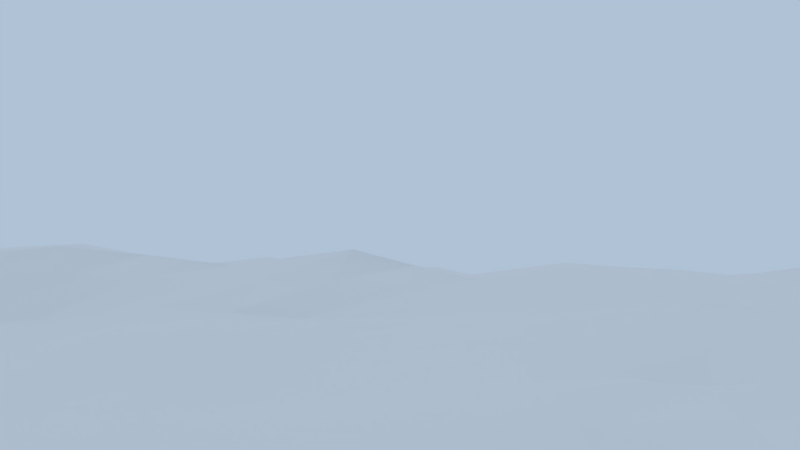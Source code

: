 # Source: earthMars-finished.blend  (saved by Blender 2.66.0; exported with 4.5.12 LTS)
import bpy
from mathutils import Matrix  # noqa: F401  (used for matrix-valued properties, if any)

bpy.ops.wm.read_factory_settings(use_empty=True)
scene = bpy.context.scene
scene.name = 'Earth'

# ---- collections
col_collection_1 = bpy.data.collections.new('Collection 1'); scene.collection.children.link(col_collection_1)
col_collection_2 = bpy.data.collections.new('Collection 2'); scene.collection.children.link(col_collection_2)
col_collection_2.hide_render = True
col_collection_2.hide_viewport = True

# ---- materials (node trees are filled in below, after node groups)
mat_material = bpy.data.materials.new('Material')
mat_material.alpha_threshold = 0.0
mat_material.use_transparent_shadow = False
mat_material.roughness = 0.5
mat_material.line_color = (0.0, 0.0, 0.0, 1.0)

# ---- material node trees

# ---- world
world_earth = bpy.data.worlds.new('earth'); scene.world = world_earth
world_earth.color = (0.4271, 0.5377, 0.6738)
world_earth.use_sun_shadow = False
world_earth.sun_shadow_jitter_overblur = 0.0
world_earth.cycles.sampling_method = 'MANUAL'
world_earth.cycles.sample_map_resolution = 256

# ---- cameras
cam_camera = bpy.data.cameras.new('Camera')
cam_camera.clip_end = 100.0
cam_camera.lens = 35.0
cam_camera.sensor_width = 32.0
cam_camera.sensor_height = 18.0
cam_camera.ortho_scale = 7.314
cam_camera.dof.focus_distance = 0.0
cam_camera.dof.aperture_fstop = 128.0

# ---- lights
light_point = bpy.data.lights.new('Point', 'SUN')
light_point.transmission_factor = 0.0
light_point.angle = 1.571
light_point.energy = 0.3
light_point.shadow_buffer_clip_start = 0.5
light_point.shadow_soft_size = 1.0
light_point.shadow_cascade_max_distance = 1000.0
light_point.cycles.use_multiple_importance_sampling = False

# ---- meshes
me_plane = bpy.data.meshes.new('Plane')
me_plane.from_pydata([(1.0, 1.0, 0.0), (1.0, -1.0, 0.0), (-1.0, -1.0, 0.0), (-1.0, 1.0, 0.0), (0.8466, -1.027, -0.001591), (0.6091, -0.9676, -0.006968), (0.4453, -0.9879, -0.02843), (0.2395, -0.9684, -0.02874), (0.08824, -0.9722, 0.02446), (-0.08201, -1.028, -0.006257), (-0.25, -0.9956, 0.02458), (-0.4711, -1.022, 0.03375), (-0.6198, -0.9988, -0.01104), (-0.801, -0.9655, 0.02325), (0.9857, 0.8443, -0.02635), (1.022, 0.6266, 0.03474), (0.9749, 0.4366, -0.002432), (1.025, 0.2406, 0.009974), (1.002, 0.1138, -0.0303), (1.014, -0.121, -0.03267), (0.9716, -0.2904, 0.002402), (0.975, -0.4769, 0.02553), (0.9997, -0.647, -0.01222), (0.9891, -0.8067, 0.001196), (0.7937, 0.9985, 0.02095), (0.6434, 0.9899, 0.001803), (0.4413, 0.9865, 6.078e-05), (0.261, 0.9921, -0.03366), (0.06929, 1.011, 0.01301), (-0.06707, 1.024, 0.01013), (-0.2459, 1.024, 0.03108), (-0.431, 1.013, 0.005068), (-0.6073, 0.9754, -0.0233), (-0.8144, 1.003, 0.0324), (-0.9834, -0.7929, 0.01158), (-0.9857, -0.6424, 0.01761), (-1.026, -0.4547, -0.02748), (-1.027, -0.2651, -0.0009115), (-1.014, -0.06446, 0.008414), (-1.013, 0.09236, -0.01491), (-0.9925, 0.2432, -0.01372), (-0.9967, 0.4879, -0.03282), (-0.9944, 0.6147, 0.02546), (-1.03, 0.8364, 0.01744), (0.7892, 0.8513, 0.009692), (0.6445, 0.8369, -0.04894), (0.4081, 0.8457, 0.0004985), (0.2268, 0.8355, 0.02299), (0.09738, 0.8094, 0.006295), (-0.1148, 0.8677, -0.0198), (-0.316, 0.8512, -0.0006613), (-0.4913, 0.8563, 0.03233), (-0.6775, 0.8673, 0.0304), (-0.8645, 0.8654, 0.007973), (0.871, 0.6069, 0.003266), (0.6368, 0.5917, 0.0051), (0.4898, 0.5976, 0.01781), (0.2749, 0.6271, 0.03273), (0.1092, 0.6277, 0.01306), (-0.06548, 0.6184, 0.05641), (-0.2393, 0.6499, 0.03266), (-0.4686, 0.5972, 0.06073), (-0.6412, 0.5956, 0.0408), (-0.779, 0.6499, 0.03229), (0.7987, 0.4662, 0.02392), (0.6221, 0.4502, -0.02219), (0.445, 0.4415, -0.006858), (0.2803, 0.4612, -0.01047), (0.113, 0.4875, -0.01326), (-0.117, 0.491, -0.02612), (-0.3051, 0.4696, -0.01121), (-0.4456, 0.5033, -0.02594), (-0.6486, 0.5106, -0.04159), (-0.8315, 0.4718, -0.01894), (0.8535, 0.255, 0.01214), (0.6908, 0.2447, -0.01501), (0.5089, 0.2129, -0.004668), (0.3041, 0.2599, 0.0147), (0.1177, 0.244, -0.008246), (-0.07146, 0.2151, 0.001015), (-0.2882, 0.2509, -0.01814), (-0.4209, 0.2413, -0.03293), (-0.5979, 0.2774, -0.00997), (-0.7756, 0.2651, -0.0199), (0.85, 0.1129, -0.01582), (0.665, 0.08687, 0.0009064), (0.483, 0.1319, -0.008823), (0.2425, 0.08032, -0.04536), (0.1048, 0.1147, -0.007466), (-0.09834, 0.1098, -0.01785), (-0.2466, 0.1188, -0.03976), (-0.4705, 0.1054, -0.0202), (-0.6187, 0.08404, -0.03592), (-0.842, 0.07635, -0.01412), (0.8461, -0.1134, -0.006768), (0.6448, -0.09197, 0.008273), (0.4474, -0.1222, -0.009362), (0.2747, -0.09138, 0.0097), (0.07983, -0.09094, -0.02396), (-0.07599, -0.09198, -0.03326), (-0.3118, -0.0519, -0.04129), (-0.4572, -0.0673, 0.00125), (-0.6289, -0.04123, 0.02662), (-0.8484, -0.08062, -0.01683), (0.7851, -0.3181, 0.002456), (0.5919, -0.3063, 0.02015), (0.4369, -0.2731, -0.0007313), (0.2353, -0.2851, -0.01923), (0.07155, -0.2521, 0.01045), (-0.0866, -0.2739, -0.01821), (-0.3183, -0.2869, 0.007384), (-0.4535, -0.256, -0.005992), (-0.6313, -0.2943, 0.02835), (-0.8411, -0.235, 0.0327), (0.7775, -0.4571, 0.05387), (0.5879, -0.4729, 0.02383), (0.4392, -0.504, 0.00169), (0.2728, -0.4606, 0.02092), (0.05864, -0.4648, -0.02988), (-0.0838, -0.4324, 0.01275), (-0.2751, -0.4374, 0.003595), (-0.4959, -0.4338, -0.04597), (-0.6453, -0.4732, 0.001634), (-0.824, -0.4484, -0.009087), (0.8385, -0.662, -0.03566), (0.6172, -0.6132, -0.008954), (0.4367, -0.6582, 0.002397), (0.312, -0.6735, 0.0186), (0.1111, -0.6749, 0.02338), (-0.0786, -0.6459, 0.02611), (-0.2678, -0.6268, 0.008092), (-0.452, -0.6132, 0.0116), (-0.6076, -0.6148, 0.004849), (-0.8365, -0.6526, -0.0002514), (0.8114, -0.8377, 0.01433), (0.6496, -0.8366, 0.0248), (0.4505, -0.7781, 0.02259), (0.2747, -0.8328, 0.009855), (0.06692, -0.8042, -0.01601), (-0.08337, -0.7937, 0.02241), (-0.2428, -0.7671, 0.03563), (-0.4674, -0.8074, -0.01466), (-0.6491, -0.7916, -0.02169), (-0.7803, -0.7994, -0.01789), (0.9233, -1.014, -0.0001303), (0.7279, -0.9975, -0.002628), (0.5272, -0.9777, -0.01768), (0.3424, -0.9778, -0.03074), (0.1639, -0.9694, -0.00233), (0.00296, -0.9997, 0.008905), (-0.1662, -1.012, 0.01089), (-0.3611, -1.009, 0.03281), (-0.5457, -1.011, 0.009454), (-0.7099, -0.9827, 0.003455), (-0.9001, -0.9825, 0.01336), (0.9927, 0.922, -0.01605), (1.003, 0.7358, 0.002284), (0.9984, 0.532, 0.01737), (1.0, 0.3379, 0.007281), (1.014, 0.1772, -0.01031), (1.008, -0.003228, -0.0375), (0.9926, -0.2058, -0.01734), (0.9735, -0.384, 0.02031), (0.9876, -0.562, 0.006327), (0.9945, -0.7266, -0.009408), (0.9946, -0.9031, 0.004311), (0.8968, 0.9984, 0.01582), (0.7185, 0.9941, 0.01207), (0.5424, 0.9886, -0.002602), (0.3513, 0.9883, -0.01588), (0.1648, 1.001, -0.009389), (0.001115, 1.018, 0.01111), (-0.1564, 1.024, 0.01827), (-0.3379, 1.018, 0.02033), (-0.519, 0.9937, -0.009251), (-0.7102, 0.9869, 0.002245), (-0.9069, 1.002, 0.01869), (-0.9916, -0.8967, 0.003954), (-0.9845, -0.7175, 0.01545), (-1.005, -0.5481, -0.00636), (-1.026, -0.3599, -0.01481), (-1.021, -0.1644, 0.007894), (-1.014, 0.01398, -0.004424), (-1.003, 0.1678, -0.01477), (-0.9944, 0.367, -0.02961), (-0.9955, 0.5514, -0.003347), (-1.013, 0.7248, 0.02733), (-1.015, 0.9183, 0.00752), (-0.9475, 0.8509, 0.01293), (-0.8392, 0.9342, 0.02054), (-0.771, 0.8665, 0.01908), (-0.6424, 0.921, 0.005921), (-0.5844, 0.8618, 0.03165), (-0.4611, 0.9347, 0.01745), (-0.404, 0.8544, 0.01785), (-0.2813, 0.9371, 0.01019), (-0.2154, 0.8595, -0.01167), (-0.09103, 0.9456, -0.00867), (-0.008819, 0.8388, -0.008415), (0.08335, 0.91, 0.00738), (0.1622, 0.8226, 0.01513), (0.2439, 0.9137, -0.003794), (0.3174, 0.8408, 0.01338), (0.4245, 0.9159, -0.001804), (0.5269, 0.8419, -0.02771), (0.6439, 0.913, -0.02739), (0.7166, 0.844, -0.02063), (0.7916, 0.9253, 0.01276), (0.8867, 0.8475, -0.004267), (-0.8867, 0.6324, 0.02843), (-0.822, 0.7565, 0.02554), (-0.7101, 0.6221, 0.03744), (-0.6601, 0.7276, 0.05151), (-0.5548, 0.596, 0.05228), (-0.4798, 0.7234, 0.06175), (-0.354, 0.6222, 0.04863), (-0.2777, 0.7499, 0.01896), (-0.1523, 0.6339, 0.04484), (-0.08983, 0.7414, 0.02223), (0.02215, 0.6231, 0.03339), (0.1032, 0.7183, 0.01446), (0.192, 0.6274, 0.02291), (0.2508, 0.7312, 0.03314), (0.3824, 0.6121, 0.02861), (0.4493, 0.7214, 0.01345), (0.5633, 0.5946, 0.009298), (0.6409, 0.7146, -0.02348), (0.754, 0.5992, 0.002517), (0.8303, 0.729, 0.00388), (0.9469, 0.6169, 0.02017), (-0.9141, 0.4798, -0.02539), (-0.8053, 0.5609, 0.006727), (-0.7401, 0.4919, -0.03066), (-0.6452, 0.553, -0.0009704), (-0.5471, 0.507, -0.0342), (-0.4569, 0.5503, 0.01795), (-0.3754, 0.4869, -0.01913), (-0.272, 0.5596, 0.01476), (-0.2111, 0.4801, -0.01792), (-0.09086, 0.5551, 0.01689), (-0.002007, 0.4894, -0.02047), (0.1111, 0.5576, 0.0005267), (0.1967, 0.4744, -0.01215), (0.2776, 0.5441, 0.01114), (0.3628, 0.4512, -0.006843), (0.4676, 0.5196, 0.006366), (0.5337, 0.446, -0.01644), (0.6295, 0.5212, -0.00707), (0.7102, 0.4584, -0.0005506), (0.8347, 0.5364, 0.01504), (0.8862, 0.4513, 0.01375), (-0.884, 0.2542, -0.01631), (-0.8035, 0.3691, -0.02406), (-0.6867, 0.2712, -0.01467), (-0.6231, 0.398, -0.03479), (-0.5093, 0.2595, -0.0223), (-0.4331, 0.3753, -0.03956), (-0.3546, 0.2461, -0.02626), (-0.2965, 0.3612, -0.01947), (-0.1798, 0.233, -0.008076), (-0.0944, 0.3547, -0.01784), (0.02306, 0.2295, -0.002923), (0.1155, 0.3664, -0.0139), (0.2109, 0.2519, 0.003357), (0.2923, 0.3606, 0.001814), (0.4064, 0.2363, 0.005405), (0.4768, 0.3274, -0.00764), (0.6, 0.2288, -0.01174), (0.6565, 0.3476, -0.02009), (0.7723, 0.2496, -0.0007043), (0.826, 0.3605, 0.02031), (0.9395, 0.2476, 0.01308), (-0.9278, 0.08433, -0.01542), (-0.8088, 0.1706, -0.01839), (-0.7303, 0.08008, -0.02515), (-0.6082, 0.1801, -0.02537), (-0.5444, 0.09466, -0.02707), (-0.4456, 0.1734, -0.02854), (-0.3583, 0.1124, -0.03316), (-0.2675, 0.1849, -0.02833), (-0.1725, 0.1143, -0.02966), (-0.0849, 0.1625, -0.007466), (0.003191, 0.1121, -0.01041), (0.1113, 0.1793, -0.007326), (0.1737, 0.0973, -0.02677), (0.2733, 0.1699, -0.01624), (0.3626, 0.1061, -0.0284), (0.496, 0.1724, -0.006297), (0.574, 0.1094, -0.003328), (0.6781, 0.1659, -0.008016), (0.7574, 0.1, -0.006318), (0.8516, 0.1839, -0.002251), (0.9262, 0.1133, -0.02242), (-0.9312, -0.07283, -0.005546), (-0.8451, -0.002424, -0.01684), (-0.7384, -0.06054, 0.006142), (-0.6238, 0.02164, -0.00578), (-0.5431, -0.05372, 0.01699), (-0.4638, 0.01906, -0.0103), (-0.3844, -0.05957, -0.02128), (-0.2793, 0.03341, -0.04458), (-0.1941, -0.07218, -0.04144), (-0.08694, 0.008736, -0.02975), (0.001911, -0.09145, -0.02839), (0.09248, 0.01171, -0.01891), (0.1774, -0.09109, -0.006239), (0.2585, -0.004977, -0.01977), (0.3613, -0.1068, -0.0009288), (0.4653, 0.004849, -0.0118), (0.5461, -0.107, 0.001168), (0.6549, -0.002558, 0.00415), (0.7454, -0.1026, 0.003282), (0.8478, -9.587e-05, -0.01487), (0.9301, -0.1172, -0.01952), (-0.9339, -0.25, 0.01627), (-0.8452, -0.1584, 0.01094), (-0.7362, -0.265, 0.03614), (-0.6298, -0.1672, 0.0365), (-0.5424, -0.2753, 0.0113), (-0.4549, -0.1613, 0.001425), (-0.3863, -0.2712, -0.001746), (-0.3155, -0.1695, -0.01595), (-0.2025, -0.2806, -0.004478), (-0.08125, -0.183, -0.02684), (-0.007685, -0.2633, -0.005067), (0.07569, -0.1715, -0.006667), (0.1533, -0.2684, -0.003708), (0.255, -0.188, -0.003745), (0.3361, -0.2791, -0.01113), (0.4421, -0.1976, -0.004864), (0.5144, -0.2897, 0.00953), (0.6183, -0.1992, 0.01354), (0.6882, -0.3121, 0.01414), (0.8155, -0.2161, -0.004333), (0.8784, -0.3041, 0.003026), (-0.9248, -0.4516, -0.01806), (-0.8327, -0.3415, 0.01322), (-0.7344, -0.4608, -0.0008748), (-0.6384, -0.3838, 0.01327), (-0.5706, -0.4535, -0.02218), (-0.4746, -0.345, -0.02669), (-0.3864, -0.4352, -0.02544), (-0.2966, -0.3622, 0.004795), (-0.1794, -0.4347, 0.01132), (-0.08509, -0.3532, -0.002141), (-0.01251, -0.4487, -0.008885), (0.06459, -0.3587, -0.01078), (0.1654, -0.4628, -0.005821), (0.2541, -0.3726, -0.0003677), (0.356, -0.482, 0.01223), (0.438, -0.3885, 0.001747), (0.5134, -0.4885, 0.0111), (0.5897, -0.3896, 0.02528), (0.6828, -0.465, 0.04053), (0.7811, -0.3887, 0.0321), (0.8761, -0.467, 0.04084), (-0.9111, -0.6474, 0.008257), (-0.83, -0.5503, -0.006186), (-0.7221, -0.6337, 0.00146), (-0.6265, -0.544, 0.002366), (-0.5298, -0.614, 0.006892), (-0.4748, -0.523, -0.01989), (-0.3598, -0.62, 0.009104), (-0.2714, -0.5321, 0.005461), (-0.173, -0.6362, 0.02075), (-0.08116, -0.5391, 0.02018), (0.01619, -0.6605, 0.02365), (0.08474, -0.5705, -0.0005534), (0.2116, -0.6742, 0.02074), (0.2924, -0.5669, 0.02159), (0.3743, -0.6659, 0.0114), (0.4379, -0.5811, 0.001214), (0.5269, -0.6356, -0.00448), (0.6023, -0.5431, 0.007726), (0.7279, -0.6377, -0.02265), (0.8079, -0.5597, 0.008817), (0.919, -0.6546, -0.02487), (-0.8819, -0.7961, -0.003235), (-0.8085, -0.726, -0.00907), (-0.7148, -0.7955, -0.02114), (-0.6283, -0.7032, -0.008086), (-0.5581, -0.7995, -0.02089), (-0.4595, -0.7101, -0.0004092), (-0.3548, -0.7872, 0.01305), (-0.2552, -0.697, 0.02289), (-0.1631, -0.7803, 0.03131), (-0.08089, -0.7198, 0.02604), (-0.008137, -0.7988, 0.002682), (0.08885, -0.7394, 0.004458), (0.1706, -0.8187, -0.004086), (0.2933, -0.7533, 0.01705), (0.3626, -0.8054, 0.01667), (0.4435, -0.7183, 0.0136), (0.5501, -0.8073, 0.02423), (0.6334, -0.7245, 0.006391), (0.7305, -0.8372, 0.01993), (0.825, -0.7493, -0.0129), (0.9003, -0.8223, 0.006869), (-0.7908, -0.8822, 0.0002179), (-0.6344, -0.8956, -0.02072), (-0.469, -0.9147, 0.006886), (-0.2464, -0.8813, 0.03089), (-0.08274, -0.9107, 0.007683), (0.07756, -0.8876, 0.00208), (0.2569, -0.9006, -0.009757), (0.4478, -0.8832, 0.003505), (0.6295, -0.902, 0.01281), (0.8291, -0.9324, 0.009874), (-0.9271, 0.9263, 0.01537), (-0.7407, 0.9271, 0.01203), (-0.5517, 0.9279, 0.01201), (-0.3712, 0.936, 0.01612), (-0.1861, 0.9415, -0.001146), (-0.003883, 0.9281, -0.001762), (0.1636, 0.9118, 0.002626), (0.3343, 0.9148, -0.001672), (0.5346, 0.9151, -0.01804), (0.7177, 0.9192, -0.007458), (0.8917, 0.9231, 0.003068), (-0.9172, 0.7406, 0.02636), (-0.7411, 0.7419, 0.03848), (-0.57, 0.7254, 0.05758), (-0.379, 0.7363, 0.04203), (-0.1838, 0.7456, 0.02011), (0.006707, 0.7299, 0.01701), (0.177, 0.7248, 0.02408), (0.35, 0.7264, 0.02585), (0.5455, 0.7181, -0.007837), (0.7355, 0.7218, -0.01111), (0.9167, 0.7324, 0.005573), (-0.9004, 0.5561, 0.001789), (-0.7253, 0.5571, 0.003018), (-0.551, 0.5515, 0.009096), (-0.3645, 0.5548, 0.01668), (-0.1814, 0.5573, 0.01625), (0.01021, 0.5564, 0.007589), (0.1944, 0.5509, 0.005728), (0.3727, 0.5317, 0.01128), (0.5486, 0.5204, -0.002389), (0.732, 0.5288, 0.002429), (0.9165, 0.5342, 0.01825), (-0.8989, 0.368, -0.0263), (-0.7133, 0.3837, -0.02949), (-0.5281, 0.3868, -0.03785), (-0.3648, 0.3685, -0.03002), (-0.1955, 0.3579, -0.01806), (0.01053, 0.3605, -0.01581), (0.2039, 0.3635, -0.006005), (0.3845, 0.3439, -0.001693), (0.5668, 0.3375, -0.01577), (0.7412, 0.354, -0.0002), (0.913, 0.3491, 0.01636), (-0.9059, 0.1692, -0.01681), (-0.7085, 0.1754, -0.02178), (-0.5269, 0.1768, -0.02676), (-0.3565, 0.1792, -0.03019), (-0.1762, 0.1737, -0.01819), (0.0131, 0.1708, -0.005935), (0.1923, 0.1746, -0.01179), (0.3846, 0.1712, -0.01145), (0.587, 0.1691, -0.007647), (0.7648, 0.1748, -0.004208), (0.9327, 0.1804, -0.004977), (-0.9295, 0.005636, -0.01177), (-0.7344, 0.009742, -0.01073), (-0.5437, 0.02052, -0.006094), (-0.3714, 0.02642, -0.02957), (-0.1832, 0.02107, -0.0394), (0.002743, 0.01021, -0.02321), (0.1755, 0.003354, -0.0191), (0.3619, -7.698e-05, -0.01701), (0.5601, 0.00121, -0.002504), (0.7513, -0.001242, -0.003386), (0.9278, -0.001634, -0.02572), (-0.9328, -0.1615, 0.008859), (-0.7371, -0.1628, 0.02686), (-0.5424, -0.1642, 0.02039), (-0.3852, -0.1655, -0.008924), (-0.1983, -0.1764, -0.02313), (-0.002804, -0.1774, -0.01721), (0.1653, -0.1797, -0.004462), (0.3487, -0.1929, -0.005472), (0.5302, -0.1983, 0.005117), (0.7168, -0.2075, 0.007276), (0.9041, -0.2109, -0.01045), (-0.9295, -0.3507, -0.0005631), (-0.7355, -0.3629, 0.01729), (-0.5565, -0.3645, -0.006656), (-0.3862, -0.3533, -0.01419), (-0.1909, -0.3576, 0.003477), (-0.01022, -0.356, -0.007095), (0.1593, -0.3657, -0.005799), (0.3461, -0.3806, 0.0004986), (0.5138, -0.3891, 0.01282), (0.6854, -0.3891, 0.03098), (0.8773, -0.3863, 0.02699), (-0.9175, -0.5492, -0.006444), (-0.7282, -0.5471, -0.0006103), (-0.5506, -0.5336, -0.009353), (-0.3732, -0.5275, -0.00963), (-0.1761, -0.5355, 0.01619), (0.001847, -0.5547, 0.009171), (0.1885, -0.5687, 0.009735), (0.3651, -0.5739, 0.01216), (0.5201, -0.5621, 0.003013), (0.7051, -0.5514, 0.009037), (0.8977, -0.5608, 0.007593), (-0.8965, -0.7217, 0.002896), (-0.7185, -0.7146, -0.00985), (-0.5439, -0.7067, -0.006249), (-0.3574, -0.7035, 0.01198), (-0.168, -0.7084, 0.02738), (0.00403, -0.7295, 0.01445), (0.191, -0.7463, 0.01006), (0.3684, -0.7359, 0.01601), (0.5384, -0.7214, 0.01006), (0.7292, -0.737, -0.003254), (0.9097, -0.7379, -0.01211), (-0.8911, -0.8894, 0.002894), (-0.7124, -0.889, -0.01217), (-0.5518, -0.9053, -0.009252), (-0.3578, -0.898, 0.02199), (-0.1647, -0.8959, 0.02131), (-0.002631, -0.8991, 0.004325), (0.1673, -0.894, -0.004283), (0.3523, -0.8918, -0.004488), (0.5386, -0.8926, 0.008314), (0.7293, -0.9173, 0.01229), (0.9118, -0.9178, 0.007031)], [], [(176, 3, 187, 408), (33, 176, 408, 189), (408, 187, 43, 188), (189, 408, 188, 53), (175, 33, 189, 409), (32, 175, 409, 191), (409, 189, 53, 190), (191, 409, 190, 52), (174, 32, 191, 410), (31, 174, 410, 193), (410, 191, 52, 192), (193, 410, 192, 51), (173, 31, 193, 411), (30, 173, 411, 195), (411, 193, 51, 194), (195, 411, 194, 50), (172, 30, 195, 412), (29, 172, 412, 197), (412, 195, 50, 196), (197, 412, 196, 49), (171, 29, 197, 413), (28, 171, 413, 199), (413, 197, 49, 198), (199, 413, 198, 48), (170, 28, 199, 414), (27, 170, 414, 201), (414, 199, 48, 200), (201, 414, 200, 47), (169, 27, 201, 415), (26, 169, 415, 203), (415, 201, 47, 202), (203, 415, 202, 46), (168, 26, 203, 416), (25, 168, 416, 205), (416, 203, 46, 204), (205, 416, 204, 45), (167, 25, 205, 417), (24, 167, 417, 207), (417, 205, 45, 206), (207, 417, 206, 44), (166, 24, 207, 418), (0, 166, 418, 155), (418, 207, 44, 208), (155, 418, 208, 14), (188, 43, 186, 419), (53, 188, 419, 210), (419, 186, 42, 209), (210, 419, 209, 63), (190, 53, 210, 420), (52, 190, 420, 212), (420, 210, 63, 211), (212, 420, 211, 62), (192, 52, 212, 421), (51, 192, 421, 214), (421, 212, 62, 213), (214, 421, 213, 61), (194, 51, 214, 422), (50, 194, 422, 216), (422, 214, 61, 215), (216, 422, 215, 60), (196, 50, 216, 423), (49, 196, 423, 218), (423, 216, 60, 217), (218, 423, 217, 59), (198, 49, 218, 424), (48, 198, 424, 220), (424, 218, 59, 219), (220, 424, 219, 58), (200, 48, 220, 425), (47, 200, 425, 222), (425, 220, 58, 221), (222, 425, 221, 57), (202, 47, 222, 426), (46, 202, 426, 224), (426, 222, 57, 223), (224, 426, 223, 56), (204, 46, 224, 427), (45, 204, 427, 226), (427, 224, 56, 225), (226, 427, 225, 55), (206, 45, 226, 428), (44, 206, 428, 228), (428, 226, 55, 227), (228, 428, 227, 54), (208, 44, 228, 429), (14, 208, 429, 156), (429, 228, 54, 229), (156, 429, 229, 15), (209, 42, 185, 430), (63, 209, 430, 231), (430, 185, 41, 230), (231, 430, 230, 73), (211, 63, 231, 431), (62, 211, 431, 233), (431, 231, 73, 232), (233, 431, 232, 72), (213, 62, 233, 432), (61, 213, 432, 235), (432, 233, 72, 234), (235, 432, 234, 71), (215, 61, 235, 433), (60, 215, 433, 237), (433, 235, 71, 236), (237, 433, 236, 70), (217, 60, 237, 434), (59, 217, 434, 239), (434, 237, 70, 238), (239, 434, 238, 69), (219, 59, 239, 435), (58, 219, 435, 241), (435, 239, 69, 240), (241, 435, 240, 68), (221, 58, 241, 436), (57, 221, 436, 243), (436, 241, 68, 242), (243, 436, 242, 67), (223, 57, 243, 437), (56, 223, 437, 245), (437, 243, 67, 244), (245, 437, 244, 66), (225, 56, 245, 438), (55, 225, 438, 247), (438, 245, 66, 246), (247, 438, 246, 65), (227, 55, 247, 439), (54, 227, 439, 249), (439, 247, 65, 248), (249, 439, 248, 64), (229, 54, 249, 440), (15, 229, 440, 157), (440, 249, 64, 250), (157, 440, 250, 16), (230, 41, 184, 441), (73, 230, 441, 252), (441, 184, 40, 251), (252, 441, 251, 83), (232, 73, 252, 442), (72, 232, 442, 254), (442, 252, 83, 253), (254, 442, 253, 82), (234, 72, 254, 443), (71, 234, 443, 256), (443, 254, 82, 255), (256, 443, 255, 81), (236, 71, 256, 444), (70, 236, 444, 258), (444, 256, 81, 257), (258, 444, 257, 80), (238, 70, 258, 445), (69, 238, 445, 260), (445, 258, 80, 259), (260, 445, 259, 79), (240, 69, 260, 446), (68, 240, 446, 262), (446, 260, 79, 261), (262, 446, 261, 78), (242, 68, 262, 447), (67, 242, 447, 264), (447, 262, 78, 263), (264, 447, 263, 77), (244, 67, 264, 448), (66, 244, 448, 266), (448, 264, 77, 265), (266, 448, 265, 76), (246, 66, 266, 449), (65, 246, 449, 268), (449, 266, 76, 267), (268, 449, 267, 75), (248, 65, 268, 450), (64, 248, 450, 270), (450, 268, 75, 269), (270, 450, 269, 74), (250, 64, 270, 451), (16, 250, 451, 158), (451, 270, 74, 271), (158, 451, 271, 17), (251, 40, 183, 452), (83, 251, 452, 273), (452, 183, 39, 272), (273, 452, 272, 93), (253, 83, 273, 453), (82, 253, 453, 275), (453, 273, 93, 274), (275, 453, 274, 92), (255, 82, 275, 454), (81, 255, 454, 277), (454, 275, 92, 276), (277, 454, 276, 91), (257, 81, 277, 455), (80, 257, 455, 279), (455, 277, 91, 278), (279, 455, 278, 90), (259, 80, 279, 456), (79, 259, 456, 281), (456, 279, 90, 280), (281, 456, 280, 89), (261, 79, 281, 457), (78, 261, 457, 283), (457, 281, 89, 282), (283, 457, 282, 88), (263, 78, 283, 458), (77, 263, 458, 285), (458, 283, 88, 284), (285, 458, 284, 87), (265, 77, 285, 459), (76, 265, 459, 287), (459, 285, 87, 286), (287, 459, 286, 86), (267, 76, 287, 460), (75, 267, 460, 289), (460, 287, 86, 288), (289, 460, 288, 85), (269, 75, 289, 461), (74, 269, 461, 291), (461, 289, 85, 290), (291, 461, 290, 84), (271, 74, 291, 462), (17, 271, 462, 159), (462, 291, 84, 292), (159, 462, 292, 18), (272, 39, 182, 463), (93, 272, 463, 294), (463, 182, 38, 293), (294, 463, 293, 103), (274, 93, 294, 464), (92, 274, 464, 296), (464, 294, 103, 295), (296, 464, 295, 102), (276, 92, 296, 465), (91, 276, 465, 298), (465, 296, 102, 297), (298, 465, 297, 101), (278, 91, 298, 466), (90, 278, 466, 300), (466, 298, 101, 299), (300, 466, 299, 100), (280, 90, 300, 467), (89, 280, 467, 302), (467, 300, 100, 301), (302, 467, 301, 99), (282, 89, 302, 468), (88, 282, 468, 304), (468, 302, 99, 303), (304, 468, 303, 98), (284, 88, 304, 469), (87, 284, 469, 306), (469, 304, 98, 305), (306, 469, 305, 97), (286, 87, 306, 470), (86, 286, 470, 308), (470, 306, 97, 307), (308, 470, 307, 96), (288, 86, 308, 471), (85, 288, 471, 310), (471, 308, 96, 309), (310, 471, 309, 95), (290, 85, 310, 472), (84, 290, 472, 312), (472, 310, 95, 311), (312, 472, 311, 94), (292, 84, 312, 473), (18, 292, 473, 160), (473, 312, 94, 313), (160, 473, 313, 19), (293, 38, 181, 474), (103, 293, 474, 315), (474, 181, 37, 314), (315, 474, 314, 113), (295, 103, 315, 475), (102, 295, 475, 317), (475, 315, 113, 316), (317, 475, 316, 112), (297, 102, 317, 476), (101, 297, 476, 319), (476, 317, 112, 318), (319, 476, 318, 111), (299, 101, 319, 477), (100, 299, 477, 321), (477, 319, 111, 320), (321, 477, 320, 110), (301, 100, 321, 478), (99, 301, 478, 323), (478, 321, 110, 322), (323, 478, 322, 109), (303, 99, 323, 479), (98, 303, 479, 325), (479, 323, 109, 324), (325, 479, 324, 108), (305, 98, 325, 480), (97, 305, 480, 327), (480, 325, 108, 326), (327, 480, 326, 107), (307, 97, 327, 481), (96, 307, 481, 329), (481, 327, 107, 328), (329, 481, 328, 106), (309, 96, 329, 482), (95, 309, 482, 331), (482, 329, 106, 330), (331, 482, 330, 105), (311, 95, 331, 483), (94, 311, 483, 333), (483, 331, 105, 332), (333, 483, 332, 104), (313, 94, 333, 484), (19, 313, 484, 161), (484, 333, 104, 334), (161, 484, 334, 20), (314, 37, 180, 485), (113, 314, 485, 336), (485, 180, 36, 335), (336, 485, 335, 123), (316, 113, 336, 486), (112, 316, 486, 338), (486, 336, 123, 337), (338, 486, 337, 122), (318, 112, 338, 487), (111, 318, 487, 340), (487, 338, 122, 339), (340, 487, 339, 121), (320, 111, 340, 488), (110, 320, 488, 342), (488, 340, 121, 341), (342, 488, 341, 120), (322, 110, 342, 489), (109, 322, 489, 344), (489, 342, 120, 343), (344, 489, 343, 119), (324, 109, 344, 490), (108, 324, 490, 346), (490, 344, 119, 345), (346, 490, 345, 118), (326, 108, 346, 491), (107, 326, 491, 348), (491, 346, 118, 347), (348, 491, 347, 117), (328, 107, 348, 492), (106, 328, 492, 350), (492, 348, 117, 349), (350, 492, 349, 116), (330, 106, 350, 493), (105, 330, 493, 352), (493, 350, 116, 351), (352, 493, 351, 115), (332, 105, 352, 494), (104, 332, 494, 354), (494, 352, 115, 353), (354, 494, 353, 114), (334, 104, 354, 495), (20, 334, 495, 162), (495, 354, 114, 355), (162, 495, 355, 21), (335, 36, 179, 496), (123, 335, 496, 357), (496, 179, 35, 356), (357, 496, 356, 133), (337, 123, 357, 497), (122, 337, 497, 359), (497, 357, 133, 358), (359, 497, 358, 132), (339, 122, 359, 498), (121, 339, 498, 361), (498, 359, 132, 360), (361, 498, 360, 131), (341, 121, 361, 499), (120, 341, 499, 363), (499, 361, 131, 362), (363, 499, 362, 130), (343, 120, 363, 500), (119, 343, 500, 365), (500, 363, 130, 364), (365, 500, 364, 129), (345, 119, 365, 501), (118, 345, 501, 367), (501, 365, 129, 366), (367, 501, 366, 128), (347, 118, 367, 502), (117, 347, 502, 369), (502, 367, 128, 368), (369, 502, 368, 127), (349, 117, 369, 503), (116, 349, 503, 371), (503, 369, 127, 370), (371, 503, 370, 126), (351, 116, 371, 504), (115, 351, 504, 373), (504, 371, 126, 372), (373, 504, 372, 125), (353, 115, 373, 505), (114, 353, 505, 375), (505, 373, 125, 374), (375, 505, 374, 124), (355, 114, 375, 506), (21, 355, 506, 163), (506, 375, 124, 376), (163, 506, 376, 22), (356, 35, 178, 507), (133, 356, 507, 378), (507, 178, 34, 377), (378, 507, 377, 143), (358, 133, 378, 508), (132, 358, 508, 380), (508, 378, 143, 379), (380, 508, 379, 142), (360, 132, 380, 509), (131, 360, 509, 382), (509, 380, 142, 381), (382, 509, 381, 141), (362, 131, 382, 510), (130, 362, 510, 384), (510, 382, 141, 383), (384, 510, 383, 140), (364, 130, 384, 511), (129, 364, 511, 386), (511, 384, 140, 385), (386, 511, 385, 139), (366, 129, 386, 512), (128, 366, 512, 388), (512, 386, 139, 387), (388, 512, 387, 138), (368, 128, 388, 513), (127, 368, 513, 390), (513, 388, 138, 389), (390, 513, 389, 137), (370, 127, 390, 514), (126, 370, 514, 392), (514, 390, 137, 391), (392, 514, 391, 136), (372, 126, 392, 515), (125, 372, 515, 394), (515, 392, 136, 393), (394, 515, 393, 135), (374, 125, 394, 516), (124, 374, 516, 396), (516, 394, 135, 395), (396, 516, 395, 134), (376, 124, 396, 517), (22, 376, 517, 164), (517, 396, 134, 397), (164, 517, 397, 23), (377, 34, 177, 518), (143, 377, 518, 398), (518, 177, 2, 154), (398, 518, 154, 13), (379, 143, 398, 519), (142, 379, 519, 399), (519, 398, 13, 153), (399, 519, 153, 12), (381, 142, 399, 520), (141, 381, 520, 400), (520, 399, 12, 152), (400, 520, 152, 11), (383, 141, 400, 521), (140, 383, 521, 401), (521, 400, 11, 151), (401, 521, 151, 10), (385, 140, 401, 522), (139, 385, 522, 402), (522, 401, 10, 150), (402, 522, 150, 9), (387, 139, 402, 523), (138, 387, 523, 403), (523, 402, 9, 149), (403, 523, 149, 8), (389, 138, 403, 524), (137, 389, 524, 404), (524, 403, 8, 148), (404, 524, 148, 7), (391, 137, 404, 525), (136, 391, 525, 405), (525, 404, 7, 147), (405, 525, 147, 6), (393, 136, 405, 526), (135, 393, 526, 406), (526, 405, 6, 146), (406, 526, 146, 5), (395, 135, 406, 527), (134, 395, 527, 407), (527, 406, 5, 145), (407, 527, 145, 4), (397, 134, 407, 528), (23, 397, 528, 165), (528, 407, 4, 144), (165, 528, 144, 1)])
me_plane.polygons.foreach_set('use_smooth', [True] * 484)
me_plane.use_remesh_preserve_volume = False
me_plane.use_remesh_preserve_attributes = False
me_plane.use_mirror_vertex_groups = False
me_plane.update()
me_cube = bpy.data.meshes.new('Cube')
me_cube.from_pydata([(1.0, 1.0, -1.0), (1.0, -1.0, -1.0), (-1.0, -1.0, -1.0), (-1.0, 1.0, -1.0), (1.0, 1.0, 1.0), (1.0, -1.0, 1.0), (-1.0, -1.0, 1.0), (-1.0, 1.0, 1.0)], [], [(0, 1, 2, 3), (4, 7, 6, 5), (0, 4, 5, 1), (1, 5, 6, 2), (2, 6, 7, 3), (4, 0, 3, 7)])
me_cube.materials.append(mat_material)
me_cube.use_remesh_preserve_volume = False
me_cube.use_remesh_preserve_attributes = False
me_cube.use_mirror_vertex_groups = False
me_cube.update()

# ---- objects
ob_empty = bpy.data.objects.new('Empty', None)
ob_plane = bpy.data.objects.new('Plane', me_plane)
ob_point = bpy.data.objects.new('Point', light_point)
ob_camera = bpy.data.objects.new('Camera', cam_camera)
ob_cube = bpy.data.objects.new('Cube', me_cube)

# ---- transforms, parenting, visibility, modifiers, constraints
ob_empty.location = (-1.786, 0.0, 2.0)
ob_empty.empty_image_offset = (0.0, 0.0)
ob_empty.lineart.crease_threshold = 0.0
ob_plane.location = (0.0, 0.0, 0.1)
ob_plane.scale = (10.0, 10.0, 10.0)
ob_plane.lineart.crease_threshold = 0.0
ob_point.location = (-0.1745, 0.0, 3.725)
ob_point.empty_display_type = 'ARROWS'
ob_point.lineart.crease_threshold = 0.0
ob_camera.location = (0.0, -6.0, 1.0)
ob_camera.rotation_euler = (1.571, 0.0, 0.0)
ob_camera.lock_rotations_4d = False
ob_camera.empty_display_type = 'ARROWS'
ob_camera.color = (0.0, 0.0, 0.0, 0.0)
ob_camera.display_type = 'WIRE'
ob_camera.lineart.crease_threshold = 0.0
ob_cube.location = (0.0, 0.0, 0.3179)
ob_cube.scale = (0.3, 0.3, 0.3)
ob_cube.lock_rotations_4d = False
ob_cube.empty_display_type = 'ARROWS'
ob_cube.lineart.crease_threshold = 0.0

# ---- collection membership
col_collection_1.objects.link(ob_empty)
col_collection_1.objects.link(ob_plane)
col_collection_1.objects.link(ob_point)
col_collection_1.objects.link(ob_camera)
col_collection_2.objects.link(ob_cube)

# ---- scene / render settings (as saved in the file)
scene.camera = ob_camera
scene.frame_start = 1; scene.frame_end = 250; scene.frame_set(1)
scene.render.engine = 'BLENDER_EEVEE_NEXT'
scene.render.image_settings.color_mode = 'RGB'
scene.render.image_settings.compression = 90
scene.render.resolution_percentage = 50
scene.render.dither_intensity = 0.0
scene.render.bake_margin = 2
scene.render.bake_bias = 0.0
scene.cycles.use_denoising = False
scene.cycles.samples = 10
scene.cycles.sampling_pattern = 'TABULATED_SOBOL'
scene.cycles.light_sampling_threshold = 0.0
scene.cycles.use_adaptive_sampling = False
scene.cycles.use_light_tree = False
scene.cycles.blur_glossy = 0.0
scene.cycles.volume_bounces = 1
scene.cycles.pixel_filter_type = 'GAUSSIAN'
scene.cycles.sample_clamp_indirect = 0.0
scene.view_settings.view_transform = 'Standard'
bpy.context.view_layer.update()
